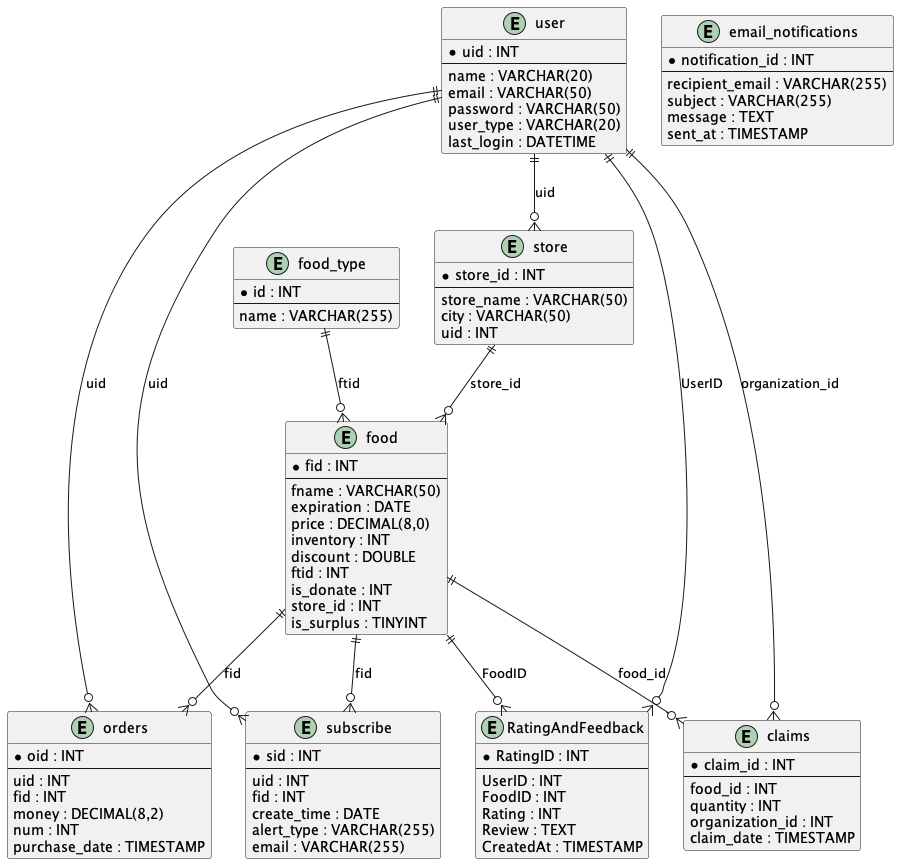

The diagram above was rendered by PlantUML. Its source (embedded in the PNG):
@startuml

entity user {
  * uid : INT
  --
  name : VARCHAR(20)
  email : VARCHAR(50)
  password : VARCHAR(50)
  user_type : VARCHAR(20)
  last_login : DATETIME
}

entity food {
  * fid : INT
  --
  fname : VARCHAR(50)
  expiration : DATE
  price : DECIMAL(8,0)
  inventory : INT
  discount : DOUBLE
  ftid : INT
  is_donate : INT
  store_id : INT
  is_surplus : TINYINT
}

entity food_type {
  * id : INT
  --
  name : VARCHAR(255)
}

entity orders {
  * oid : INT
  --
  uid : INT
  fid : INT
  money : DECIMAL(8,2)
  num : INT
  purchase_date : TIMESTAMP
}

entity store {
  * store_id : INT
  --
  store_name : VARCHAR(50)
  city : VARCHAR(50)
  uid : INT
}

entity subscribe {
  * sid : INT
  --
  uid : INT
  fid : INT
  create_time : DATE
  alert_type : VARCHAR(255)
  email : VARCHAR(255)
}

entity RatingAndFeedback {
  * RatingID : INT
  --
  UserID : INT
  FoodID : INT
  Rating : INT
  Review : TEXT
  CreatedAt : TIMESTAMP
}

entity claims {
  * claim_id : INT
  --
  food_id : INT
  quantity : INT
  organization_id : INT
  claim_date : TIMESTAMP
}

entity email_notifications {
  * notification_id : INT
  --
  recipient_email : VARCHAR(255)
  subject : VARCHAR(255)
  message : TEXT
  sent_at : TIMESTAMP
}

user ||--o{ orders : "uid"
user ||--o{ subscribe : "uid"
user ||--o{ RatingAndFeedback : "UserID"
user ||--o{ claims : "organization_id"
user ||--o{ store : "uid"
food_type ||--o{ food : "ftid"
food ||--o{ orders : "fid"
food ||--o{ subscribe : "fid"
food ||--o{ RatingAndFeedback : "FoodID"
food ||--o{ claims : "food_id"
store ||--o{ food : "store_id"

@enduml